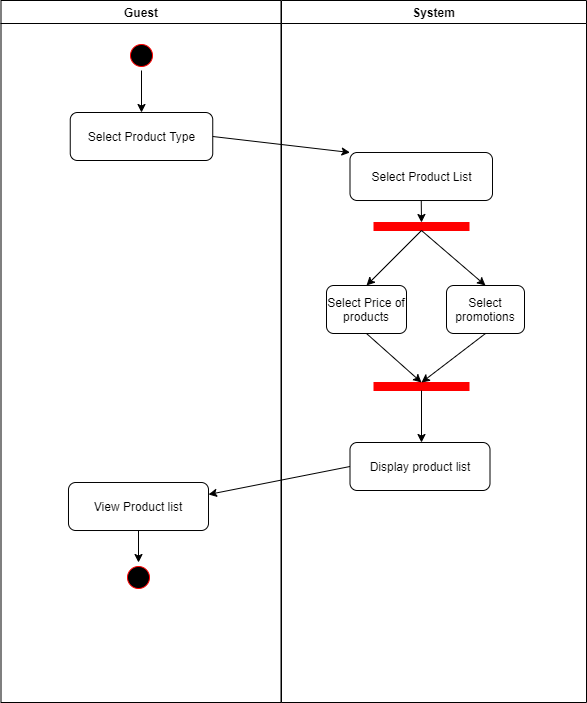

The diagram above was exported from draw.io. Its source (the exported page's mxGraphModel, read from the mxfile embedded in the PNG):
<mxGraphModel dx="1038" dy="572" grid="1" gridSize="10" guides="1" tooltips="1" connect="1" arrows="1" fold="1" page="1" pageScale="1" pageWidth="1169" pageHeight="826" background="none" math="0" shadow="0">
  <root>
    <mxCell id="0" />
    <mxCell id="1" parent="0" />
    <mxCell id="2" value="Guest" style="swimlane;whiteSpace=wrap" parent="1" vertex="1">
      <mxGeometry x="164.5" y="128" width="280" height="702" as="geometry" />
    </mxCell>
    <mxCell id="5" value="" style="ellipse;shape=startState;fillColor=#000000;strokeColor=#ff0000;" parent="2" vertex="1">
      <mxGeometry x="125.5" y="40" width="30" height="30" as="geometry" />
    </mxCell>
    <mxCell id="dek2fRthqsdcBTJII2oJ-43" value="Select Product Type" style="rounded=1;whiteSpace=wrap;html=1;" vertex="1" parent="2">
      <mxGeometry x="69.25" y="112" width="142.5" height="48" as="geometry" />
    </mxCell>
    <mxCell id="dek2fRthqsdcBTJII2oJ-62" value="View Product list" style="rounded=1;whiteSpace=wrap;html=1;" vertex="1" parent="2">
      <mxGeometry x="67.5" y="482" width="140" height="48" as="geometry" />
    </mxCell>
    <mxCell id="dek2fRthqsdcBTJII2oJ-64" value="" style="ellipse;shape=startState;fillColor=#000000;strokeColor=#ff0000;" vertex="1" parent="2">
      <mxGeometry x="122.5" y="562" width="30" height="30" as="geometry" />
    </mxCell>
    <mxCell id="dek2fRthqsdcBTJII2oJ-65" value="" style="endArrow=classic;html=1;rounded=0;exitX=0.5;exitY=1;exitDx=0;exitDy=0;" edge="1" parent="2" source="dek2fRthqsdcBTJII2oJ-62" target="dek2fRthqsdcBTJII2oJ-64">
      <mxGeometry width="50" height="50" relative="1" as="geometry">
        <mxPoint x="359" y="476" as="sourcePoint" />
        <mxPoint x="217.5" y="504" as="targetPoint" />
      </mxGeometry>
    </mxCell>
    <mxCell id="dek2fRthqsdcBTJII2oJ-66" value="" style="endArrow=classic;html=1;rounded=0;exitX=0.5;exitY=1;exitDx=0;exitDy=0;entryX=0.5;entryY=0;entryDx=0;entryDy=0;" edge="1" parent="2" source="5" target="dek2fRthqsdcBTJII2oJ-43">
      <mxGeometry width="50" height="50" relative="1" as="geometry">
        <mxPoint x="430.5" y="240" as="sourcePoint" />
        <mxPoint x="375.5" y="295" as="targetPoint" />
      </mxGeometry>
    </mxCell>
    <mxCell id="3" value="System" style="swimlane;whiteSpace=wrap" parent="1" vertex="1">
      <mxGeometry x="445" y="128" width="305" height="702" as="geometry" />
    </mxCell>
    <mxCell id="19" value="" style="endArrow=open;strokeColor=#FF0000;endFill=1;rounded=0" parent="3" edge="1">
      <mxGeometry relative="1" as="geometry">
        <mxPoint x="75" y="375" as="sourcePoint" />
        <mxPoint x="75" y="375" as="targetPoint" />
      </mxGeometry>
    </mxCell>
    <mxCell id="34" value="" style="whiteSpace=wrap;strokeColor=#FF0000;fillColor=#FF0000;direction=south;" parent="3" vertex="1">
      <mxGeometry x="92.5" y="222" width="95" height="8" as="geometry" />
    </mxCell>
    <mxCell id="dek2fRthqsdcBTJII2oJ-44" value="Select Product List" style="rounded=1;whiteSpace=wrap;html=1;" vertex="1" parent="3">
      <mxGeometry x="68.5" y="152" width="142.5" height="48" as="geometry" />
    </mxCell>
    <mxCell id="dek2fRthqsdcBTJII2oJ-48" value="Select Price of products" style="rounded=1;whiteSpace=wrap;html=1;" vertex="1" parent="3">
      <mxGeometry x="45" y="285" width="80" height="48" as="geometry" />
    </mxCell>
    <mxCell id="dek2fRthqsdcBTJII2oJ-50" value="Select promotions" style="rounded=1;whiteSpace=wrap;html=1;" vertex="1" parent="3">
      <mxGeometry x="165" y="285" width="78" height="48" as="geometry" />
    </mxCell>
    <mxCell id="dek2fRthqsdcBTJII2oJ-54" value="" style="endArrow=classic;html=1;rounded=0;exitX=1;exitY=0.5;exitDx=0;exitDy=0;entryX=0.5;entryY=0;entryDx=0;entryDy=0;" edge="1" parent="3" source="34" target="dek2fRthqsdcBTJII2oJ-48">
      <mxGeometry width="50" height="50" relative="1" as="geometry">
        <mxPoint x="55" y="282" as="sourcePoint" />
        <mxPoint x="105" y="232" as="targetPoint" />
      </mxGeometry>
    </mxCell>
    <mxCell id="dek2fRthqsdcBTJII2oJ-55" value="" style="endArrow=classic;html=1;rounded=0;exitX=1;exitY=0.5;exitDx=0;exitDy=0;entryX=0.5;entryY=0;entryDx=0;entryDy=0;" edge="1" parent="3" source="34" target="dek2fRthqsdcBTJII2oJ-50">
      <mxGeometry width="50" height="50" relative="1" as="geometry">
        <mxPoint x="126.25" y="240" as="sourcePoint" />
        <mxPoint x="95" y="295" as="targetPoint" />
      </mxGeometry>
    </mxCell>
    <mxCell id="dek2fRthqsdcBTJII2oJ-56" value="" style="whiteSpace=wrap;strokeColor=#FF0000;fillColor=#FF0000;direction=south;" vertex="1" parent="3">
      <mxGeometry x="92.5" y="382" width="95" height="8" as="geometry" />
    </mxCell>
    <mxCell id="dek2fRthqsdcBTJII2oJ-57" value="" style="endArrow=classic;html=1;rounded=0;exitX=0.5;exitY=1;exitDx=0;exitDy=0;entryX=0;entryY=0.5;entryDx=0;entryDy=0;" edge="1" parent="3" source="dek2fRthqsdcBTJII2oJ-48" target="dek2fRthqsdcBTJII2oJ-56">
      <mxGeometry width="50" height="50" relative="1" as="geometry">
        <mxPoint x="150" y="240" as="sourcePoint" />
        <mxPoint x="95" y="295" as="targetPoint" />
      </mxGeometry>
    </mxCell>
    <mxCell id="dek2fRthqsdcBTJII2oJ-58" value="" style="endArrow=classic;html=1;rounded=0;exitX=0.5;exitY=1;exitDx=0;exitDy=0;entryX=0;entryY=0.5;entryDx=0;entryDy=0;" edge="1" parent="3" source="dek2fRthqsdcBTJII2oJ-50" target="dek2fRthqsdcBTJII2oJ-56">
      <mxGeometry width="50" height="50" relative="1" as="geometry">
        <mxPoint x="95" y="343" as="sourcePoint" />
        <mxPoint x="150" y="392" as="targetPoint" />
      </mxGeometry>
    </mxCell>
    <mxCell id="dek2fRthqsdcBTJII2oJ-60" value="Display product list" style="rounded=1;whiteSpace=wrap;html=1;" vertex="1" parent="3">
      <mxGeometry x="68.5" y="442" width="140" height="48" as="geometry" />
    </mxCell>
    <mxCell id="dek2fRthqsdcBTJII2oJ-47" style="edgeStyle=orthogonalEdgeStyle;rounded=0;orthogonalLoop=1;jettySize=auto;html=1;exitX=0.5;exitY=1;exitDx=0;exitDy=0;" edge="1" parent="1" source="dek2fRthqsdcBTJII2oJ-44">
      <mxGeometry relative="1" as="geometry">
        <mxPoint x="585" y="350" as="targetPoint" />
      </mxGeometry>
    </mxCell>
    <mxCell id="dek2fRthqsdcBTJII2oJ-59" value="" style="endArrow=classic;html=1;rounded=0;exitX=1;exitY=0.5;exitDx=0;exitDy=0;" edge="1" parent="1" source="dek2fRthqsdcBTJII2oJ-56">
      <mxGeometry width="50" height="50" relative="1" as="geometry">
        <mxPoint x="550" y="481" as="sourcePoint" />
        <mxPoint x="585" y="570" as="targetPoint" />
      </mxGeometry>
    </mxCell>
    <mxCell id="dek2fRthqsdcBTJII2oJ-61" value="" style="endArrow=classic;html=1;rounded=0;exitX=1;exitY=0.5;exitDx=0;exitDy=0;entryX=0;entryY=0;entryDx=0;entryDy=0;" edge="1" parent="1" source="dek2fRthqsdcBTJII2oJ-43" target="dek2fRthqsdcBTJII2oJ-44">
      <mxGeometry width="50" height="50" relative="1" as="geometry">
        <mxPoint x="595" y="368" as="sourcePoint" />
        <mxPoint x="540" y="423" as="targetPoint" />
      </mxGeometry>
    </mxCell>
    <mxCell id="dek2fRthqsdcBTJII2oJ-63" value="" style="endArrow=classic;html=1;rounded=0;exitX=0;exitY=0.5;exitDx=0;exitDy=0;entryX=1;entryY=0.25;entryDx=0;entryDy=0;" edge="1" parent="1" source="dek2fRthqsdcBTJII2oJ-60" target="dek2fRthqsdcBTJII2oJ-62">
      <mxGeometry width="50" height="50" relative="1" as="geometry">
        <mxPoint x="520" y="620" as="sourcePoint" />
        <mxPoint x="595" y="580" as="targetPoint" />
      </mxGeometry>
    </mxCell>
  </root>
</mxGraphModel>